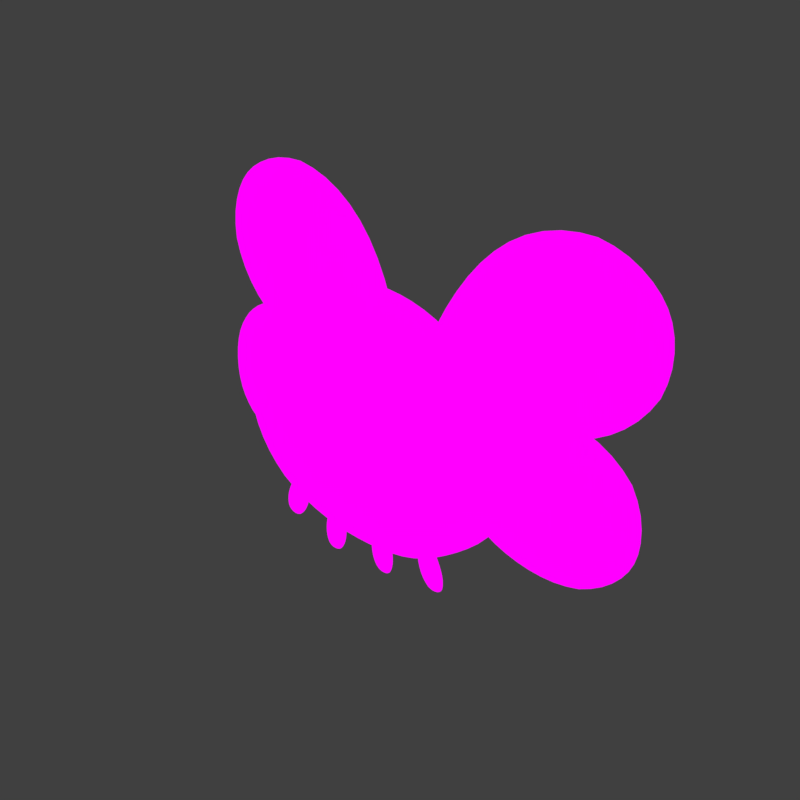 # Source: tinyfly.blend  (saved by Blender 2.78.0; exported with 4.5.12 LTS)
import bpy
from mathutils import Matrix  # noqa: F401  (used for matrix-valued properties, if any)

bpy.ops.wm.read_factory_settings(use_empty=True)
scene = bpy.context.scene
scene.name = 'Scene'

# ---- collections
col_collection_1 = bpy.data.collections.new('Collection 1'); scene.collection.children.link(col_collection_1)
col_collection_2 = bpy.data.collections.new('Collection 2'); scene.collection.children.link(col_collection_2)

# ---- images (referenced by path relative to the original .blend; pixels are not part of the script)
import os
ASSET_DIR = os.environ.get("B2B_ASSET_DIR", "")  # directory of the original .blend (textures are referenced by path, not embedded)
HERE = os.path.dirname(os.path.abspath(__file__))  # packed textures are extracted next to this script under _unpacked/

def load_image(name, relpath, width, height, colorspace="sRGB"):
    """Load a texture the original file referenced (path relative to the .blend, or extracted next to this script)."""
    p = next((c for c in (os.path.join(HERE, relpath), os.path.join(ASSET_DIR, relpath)) if relpath and os.path.exists(c)), "")
    if p:
        img = bpy.data.images.load(p, check_existing=True)
        img.name = name
    else:  # same state as the original file: an image datablock whose file is absent (Cycles renders it pink)
        img = bpy.data.images.new(name, width, height)
        img.source = "FILE"
        img.filepath = "//" + (relpath or name)
    img.colorspace_settings.name = colorspace
    return img
img_tinyfly_base_png = load_image('tinyfly_base.png', 'tinyfly_base.png', 1024, 1024, 'sRGB')

# ---- materials (node trees are filled in below, after node groups)
mat_material = bpy.data.materials.new('Material')
mat_material.alpha_threshold = 0.0
mat_material.roughness = 0.5

# ---- material node trees
mat_material.use_nodes = True; mat_material.node_tree.nodes.clear()
_N = mat_material.node_tree.nodes; _L = mat_material.node_tree.links
n0 = _N.new('ShaderNodeOutputMaterial'); n0.name = 'Material Output'; n0.location = (368, 210)
n1 = _N.new('ShaderNodeMixShader'); n1.name = 'Mix Shader'; n1.location = (206, 199)
n2 = _N.new('ShaderNodeEmission'); n2.name = 'Emission'; n2.location = (55, 298)
n3 = _N.new('ShaderNodeTexImage'); n3.name = 'Image Texture'; n3.location = (-147, 241)
n3.width = 140
n3.image = img_tinyfly_base_png
n4 = _N.new('ShaderNodeBsdfTransparent'); n4.name = 'Transparent BSDF'; n4.location = (40, 86)
_L.new(n3.outputs[1], n1.inputs[0])
_L.new(n3.outputs[0], n2.inputs[0])
_L.new(n2.outputs[0], n1.inputs[2])
_L.new(n1.outputs[0], n0.inputs[0])
_L.new(n4.outputs[0], n1.inputs[1])
n0.is_active_output = True

# ---- world
world_world = bpy.data.worlds.new('World'); scene.world = world_world
world_world.color = (0.05088, 0.05088, 0.05088)
world_world.use_sun_shadow = False
world_world.sun_shadow_jitter_overblur = 0.0
world_world.cycles.sampling_method = 'MANUAL'

# ---- meshes
me_plane = bpy.data.meshes.new('Plane')
me_plane.from_pydata([(-2.057, 0.08, 1.114), (2.074, 0.08, 1.236), (-1.798, 0.08, 5.106), (2.027, 0.08, 5.115), (-2.522, 0.08, 4.247), (-2.72, 0.08, 2.047), (-0.931, 0.08, 0.6352), (1.154, 0.08, 0.6353), (2.914, 0.08, 1.961), (2.782, 0.08, 4.2), (1.048, 0.08, 5.557), (-0.8061, 0.08, 5.567), (-1.204, 0.08, 1.822), (-1.136, 0.08, 4.304), (1.35, 0.08, 1.812), (1.324, 0.08, 4.316), (-2.853, 0.08, 3.173), (3.091, 0.08, 3.105), (-1.341, 0.08, 3.08), (1.477, 0.08, 3.087), (0.105, 0.08, 0.5337), (0.1661, 0.08, 5.618), (0.08685, 0.08, 1.712), (0.09473, 0.08, 4.385), (0.0702, 0.08, 3.071), (0.3014, 0.07148, 2.257), (2.406, 0.07148, 2.257), (0.3014, 0.07148, 4.362), (2.406, 0.07148, 4.362), (-0.02693, 0.07148, 3.769), (-0.02693, 0.07148, 2.849), (0.8936, 0.07148, 1.928), (1.814, 0.07148, 1.928), (2.735, 0.07148, 2.849), (2.735, 0.07148, 3.769), (1.814, 0.07148, 4.69), (0.8936, 0.07148, 4.69), (0.7711, 0.07148, 2.726), (0.7711, 0.07148, 3.892), (1.937, 0.07148, 2.726), (1.937, 0.07148, 3.892), (-2.786, 0.07149, 2.282), (-0.8244, 0.07149, 2.282), (-2.693, 0.07149, 4.341), (-0.8244, 0.07149, 4.387), (-3.046, 0.07149, 3.779), (-3.092, 0.07149, 2.874), (-2.234, 0.07149, 1.954), (-1.376, 0.07149, 1.954), (-0.5184, 0.07149, 2.874), (-0.5184, 0.07149, 3.795), (-1.376, 0.07149, 4.715), (-2.188, 0.07149, 4.7), (-2.348, 0.07149, 2.752), (-2.348, 0.07149, 3.917), (-1.262, 0.07149, 2.752), (-1.262, 0.07149, 3.917), (-1.927, 0.07, 0.554), (-1.611, 0.07, 0.4622), (-1.593, 0.07, 1.471), (-1.279, 0.07, 1.358), (-1.73, 0.07, 1.234), (-1.913, 0.07, 0.8812), (-1.403, 0.07, 0.7169), (-1.319, 0.07, 1.093), (-1.788, 0.07, 0.4646), (-1.412, 0.07, 1.48), (-1.671, 0.07, 0.7689), (-1.524, 0.07, 1.163), (1.862, 0.1, 2.478), (4.411, 0.1, 1.512), (2.189, 0.1, 4.167), (5.185, 0.1, 3.8), (2.548, 0.1, 1.803), (3.446, 0.1, 1.478), (4.261, 0.1, 4.404), (3.21, 0.1, 4.486), (1.665, 0.1, 3.73), (1.549, 0.1, 3.377), (5.146, 0.1, 2.107), (5.374, 0.1, 2.799), (2.642, 0.1, 2.69), (3.031, 0.1, 3.795), (4.056, 0.1, 2.224), (4.45, 0.1, 3.412), (2.245, 0.09, 3.695), (5.462, 0.09, 5.178), (1.327, 0.09, 4.867), (4.257, 0.09, 7.322), (3.707, 0.09, 3.983), (4.696, 0.09, 4.315), (3.02, 0.09, 7.103), (2.073, 0.09, 6.233), (1.315, 0.09, 4.277), (1.48, 0.09, 4.0), (5.51, 0.09, 6.183), (5.137, 0.09, 6.808), (2.925, 0.09, 4.586), (2.418, 0.09, 5.344), (4.556, 0.09, 5.295), (3.848, 0.09, 6.443), (-0.2754, 0.09, 3.389), (-2.991, 0.09, 5.665), (0.9183, 0.09, 4.279), (-1.265, 0.09, 7.418), (-1.61, 0.09, 4.051), (-2.478, 0.09, 4.63), (-0.1289, 0.09, 6.881), (0.5567, 0.09, 5.793), (0.775, 0.09, 3.707), (0.5433, 0.09, 3.483), (-2.773, 0.09, 6.647), (-2.249, 0.09, 7.152), (-0.697, 0.09, 4.428), (-0.009822, 0.09, 5.026), (-2.086, 0.09, 5.539), (-1.102, 0.09, 6.461), (-0.894, 0.07, 0.1583), (-0.5651, 0.07, 0.1454), (-0.7906, 0.07, 1.129), (-0.4589, 0.07, 1.095), (-0.8668, 0.07, 0.8658), (-0.9588, 0.07, 0.4794), (-0.4245, 0.07, 0.4428), (-0.4334, 0.07, 0.828), (-0.7369, 0.07, 0.1052), (-0.6174, 0.07, 1.181), (-0.6968, 0.07, 0.4287), (-0.6501, 0.07, 0.8469), (1.793, 0.07, 0.3188), (1.472, 0.07, 0.2432), (1.505, 0.07, 1.251), (1.186, 0.07, 1.154), (1.63, 0.07, 1.008), (1.795, 0.07, 0.6464), (1.277, 0.07, 0.5081), (1.212, 0.07, 0.8879), (1.649, 0.07, 0.2366), (1.325, 0.07, 1.27), (1.547, 0.07, 0.5464), (1.421, 0.07, 0.9479), (0.6131, 0.07, 0.1427), (0.284, 0.07, 0.1463), (0.5584, 0.07, 1.117), (0.2255, 0.07, 1.1), (0.6214, 0.07, 0.8507), (0.694, 0.07, 0.4601), (0.1585, 0.07, 0.4503), (0.1866, 0.07, 0.8346), (0.4536, 0.07, 0.09756), (0.3881, 0.07, 1.178), (0.4297, 0.07, 0.4226), (0.404, 0.07, 0.8427)], [], [(15, 9, 3, 10), (4, 13, 11, 2), (23, 15, 10, 21), (0, 6, 12, 5), (16, 18, 13, 4), (20, 7, 14, 22), (24, 19, 15, 23), (7, 1, 8, 14), (19, 17, 9, 15), (14, 8, 17, 19), (22, 14, 19, 24), (5, 12, 18, 16), (12, 22, 24, 18), (18, 24, 23, 13), (6, 20, 22, 12), (13, 23, 21, 11), (40, 34, 28, 35), (29, 38, 36, 27), (38, 40, 35, 36), (25, 31, 37, 30), (30, 37, 38, 29), (31, 32, 39, 37), (37, 39, 40, 38), (32, 26, 33, 39), (39, 33, 34, 40), (56, 50, 44, 51), (45, 54, 52, 43), (54, 56, 51, 52), (41, 47, 53, 46), (46, 53, 54, 45), (47, 48, 55, 53), (53, 55, 56, 54), (48, 42, 49, 55), (55, 49, 50, 56), (68, 64, 60, 66), (65, 58, 63, 67), (67, 63, 64, 68), (62, 67, 68, 61), (57, 65, 67, 62), (61, 68, 66, 59), (84, 80, 72, 75), (77, 82, 76, 71), (82, 84, 75, 76), (73, 74, 83, 81), (81, 83, 84, 82), (69, 73, 81, 78), (78, 81, 82, 77), (74, 70, 79, 83), (83, 79, 80, 84), (100, 96, 88, 91), (93, 98, 92, 87), (98, 100, 91, 92), (89, 90, 99, 97), (97, 99, 100, 98), (85, 89, 97, 94), (94, 97, 98, 93), (90, 86, 95, 99), (99, 95, 96, 100), (116, 107, 104, 112), (109, 103, 108, 114), (114, 108, 107, 116), (105, 113, 115, 106), (113, 114, 116, 115), (101, 110, 113, 105), (110, 109, 114, 113), (106, 115, 111, 102), (115, 116, 112, 111), (128, 124, 120, 126), (125, 118, 123, 127), (127, 123, 124, 128), (122, 127, 128, 121), (117, 125, 127, 122), (121, 128, 126, 119), (140, 138, 132, 136), (137, 139, 135, 130), (139, 140, 136, 135), (134, 133, 140, 139), (129, 134, 139, 137), (133, 131, 138, 140), (152, 150, 144, 148), (149, 151, 147, 142), (151, 152, 148, 147), (146, 145, 152, 151), (141, 146, 151, 149), (145, 143, 150, 152)])
_uv = me_plane.uv_layers.new(name='UVMap')
_uv.uv.foreach_set('vector', [0.4564, 0.3988, 0.5656, 0.3875, 0.5094, 0.4603, 0.4287, 0.5001, 0.1075, 0.3915, 0.2096, 0.3976, 0.2426, 0.501, 0.1606, 0.4594, 0.333, 0.4057, 0.4564, 0.3988, 0.4287, 0.5001, 0.3371, 0.5139, 0.1564, 0.09611, 0.227, 0.07289, 0.2027, 0.1486, 0.08179, 0.1707, 0.07067, 0.2837, 0.189, 0.2747, 0.2096, 0.3976, 0.1075, 0.3915, 0.3317, 0.05573, 0.4362, 0.0729, 0.459, 0.1475, 0.3322, 0.1376, 0.3306, 0.2738, 0.4717, 0.2755, 0.4564, 0.3988, 0.333, 0.4057, 0.4362, 0.0729, 0.5141, 0.09611, 0.5847, 0.163, 0.459, 0.1475, 0.4717, 0.2755, 0.6003, 0.2777, 0.5656, 0.3875, 0.4564, 0.3988, 0.459, 0.1475, 0.5847, 0.163, 0.6003, 0.2777, 0.4717, 0.2755, 0.3322, 0.1376, 0.459, 0.1475, 0.4717, 0.2755, 0.3306, 0.2738, 0.08179, 0.1707, 0.2027, 0.1486, 0.189, 0.2747, 0.07067, 0.2837, 0.2027, 0.1486, 0.3322, 0.1376, 0.3306, 0.2738, 0.189, 0.2747, 0.189, 0.2747, 0.3306, 0.2738, 0.333, 0.4057, 0.2096, 0.3976, 0.227, 0.07289, 0.3317, 0.05573, 0.3322, 0.1376, 0.2027, 0.1486, 0.2096, 0.3976, 0.333, 0.4057, 0.3371, 0.5139, 0.2426, 0.501, 0.5292, 0.8579, 0.6093, 0.8456, 0.5763, 0.9051, 0.5169, 0.938, 0.3322, 0.8456, 0.4123, 0.8579, 0.4246, 0.938, 0.3651, 0.9051, 0.4123, 0.8579, 0.5292, 0.8579, 0.5169, 0.938, 0.4246, 0.938, 0.3651, 0.6939, 0.4246, 0.6609, 0.4123, 0.741, 0.3322, 0.7533, 0.3322, 0.7533, 0.4123, 0.741, 0.4123, 0.8579, 0.3322, 0.8456, 0.4246, 0.6609, 0.5169, 0.6609, 0.5292, 0.741, 0.4123, 0.741, 0.4123, 0.741, 0.5292, 0.741, 0.5292, 0.8579, 0.4123, 0.8579, 0.5169, 0.6609, 0.5763, 0.6939, 0.6093, 0.7533, 0.5292, 0.741, 0.5292, 0.741, 0.6093, 0.7533, 0.6093, 0.8456, 0.5292, 0.8579, 0.2287, 0.8641, 0.3033, 0.8518, 0.2726, 0.9113, 0.2172, 0.9442, 0.04976, 0.8503, 0.1197, 0.8641, 0.1358, 0.9427, 0.08511, 0.9066, 0.1197, 0.8641, 0.2287, 0.8641, 0.2172, 0.9442, 0.1358, 0.9427, 0.0758, 0.7001, 0.1312, 0.6671, 0.1197, 0.7472, 0.0451, 0.7595, 0.0451, 0.7595, 0.1197, 0.7472, 0.1197, 0.8641, 0.04976, 0.8503, 0.1312, 0.6671, 0.2172, 0.6671, 0.2287, 0.7472, 0.1197, 0.7472, 0.1197, 0.7472, 0.2287, 0.7472, 0.2287, 0.8641, 0.1197, 0.8641, 0.2172, 0.6671, 0.2726, 0.7001, 0.3033, 0.7595, 0.2287, 0.7472, 0.2287, 0.7472, 0.3033, 0.7595, 0.3033, 0.8518, 0.2287, 0.8641, 0.7254, 0.2095, 0.7465, 0.204, 0.7484, 0.2308, 0.7341, 0.242, 0.7046, 0.1375, 0.7222, 0.1386, 0.741, 0.1657, 0.7139, 0.1688, 0.7139, 0.1688, 0.741, 0.1657, 0.7465, 0.204, 0.7254, 0.2095, 0.6888, 0.1782, 0.7139, 0.1688, 0.7254, 0.2095, 0.7042, 0.2149, 0.6899, 0.1453, 0.7046, 0.1375, 0.7139, 0.1688, 0.6888, 0.1782, 0.7042, 0.2149, 0.7254, 0.2095, 0.7341, 0.242, 0.7161, 0.2396, 0.916, 0.4824, 0.9939, 0.4576, 0.96, 0.5378, 0.867, 0.571, 0.6407, 0.4254, 0.7689, 0.4744, 0.7642, 0.5458, 0.6769, 0.4834, 0.7689, 0.4744, 0.916, 0.4824, 0.867, 0.571, 0.7642, 0.5458, 0.7853, 0.2694, 0.8811, 0.2666, 0.9158, 0.3568, 0.7664, 0.3569, 0.7664, 0.3569, 0.9158, 0.3568, 0.916, 0.4824, 0.7689, 0.4744, 0.6987, 0.3122, 0.7853, 0.2694, 0.7664, 0.3569, 0.6407, 0.388, 0.6407, 0.388, 0.7664, 0.3569, 0.7689, 0.4744, 0.6407, 0.4254, 0.8811, 0.2666, 0.9581, 0.3017, 0.9939, 0.3845, 0.9158, 0.3568, 0.9158, 0.3568, 0.9939, 0.3845, 0.9939, 0.4576, 0.916, 0.4824, 0.7977, 0.8739, 0.9128, 0.9432, 0.8141, 0.9698, 0.7001, 0.916, 0.6094, 0.5975, 0.6881, 0.7299, 0.6313, 0.8068, 0.595, 0.6549, 0.6881, 0.7299, 0.7977, 0.8739, 0.7001, 0.916, 0.6313, 0.8068, 0.8487, 0.632, 0.9357, 0.6901, 0.8964, 0.7813, 0.7571, 0.6698, 0.7571, 0.6698, 0.8964, 0.7813, 0.7977, 0.8739, 0.6881, 0.7299, 0.7148, 0.5657, 0.8487, 0.632, 0.7571, 0.6698, 0.6326, 0.5751, 0.6326, 0.5751, 0.7571, 0.6698, 0.6881, 0.7299, 0.6094, 0.5975, 0.9357, 0.6901, 0.9872, 0.7939, 0.9654, 0.8925, 0.8964, 0.7813, 0.8964, 0.7813, 0.9654, 0.8925, 0.9128, 0.9432, 0.7977, 0.8739, 0.7977, 0.8739, 0.7001, 0.916, 0.8141, 0.9698, 0.9128, 0.9432, 0.6094, 0.5975, 0.595, 0.6549, 0.6313, 0.8068, 0.6881, 0.7299, 0.6881, 0.7299, 0.6313, 0.8068, 0.7001, 0.916, 0.7977, 0.8739, 0.8487, 0.632, 0.7571, 0.6698, 0.8964, 0.7813, 0.9357, 0.6901, 0.7571, 0.6698, 0.6881, 0.7299, 0.7977, 0.8739, 0.8964, 0.7813, 0.7148, 0.5657, 0.6326, 0.5751, 0.7571, 0.6698, 0.8487, 0.632, 0.6326, 0.5751, 0.6094, 0.5975, 0.6881, 0.7299, 0.7571, 0.6698, 0.9357, 0.6901, 0.8964, 0.7813, 0.9654, 0.8925, 0.9872, 0.7939, 0.8964, 0.7813, 0.7977, 0.8739, 0.9128, 0.9432, 0.9654, 0.8925, 0.7254, 0.2095, 0.7465, 0.204, 0.7484, 0.2308, 0.7341, 0.242, 0.7046, 0.1375, 0.7222, 0.1386, 0.741, 0.1657, 0.7139, 0.1688, 0.7139, 0.1688, 0.741, 0.1657, 0.7465, 0.204, 0.7254, 0.2095, 0.6888, 0.1782, 0.7139, 0.1688, 0.7254, 0.2095, 0.7042, 0.2149, 0.6899, 0.1453, 0.7046, 0.1375, 0.7139, 0.1688, 0.6888, 0.1782, 0.7042, 0.2149, 0.7254, 0.2095, 0.7341, 0.242, 0.7161, 0.2396, 0.7254, 0.2095, 0.7341, 0.242, 0.7484, 0.2308, 0.7465, 0.204, 0.7046, 0.1375, 0.7139, 0.1688, 0.741, 0.1657, 0.7222, 0.1386, 0.7139, 0.1688, 0.7254, 0.2095, 0.7465, 0.204, 0.741, 0.1657, 0.6888, 0.1782, 0.7042, 0.2149, 0.7254, 0.2095, 0.7139, 0.1688, 0.6899, 0.1453, 0.6888, 0.1782, 0.7139, 0.1688, 0.7046, 0.1375, 0.7042, 0.2149, 0.7161, 0.2396, 0.7341, 0.242, 0.7254, 0.2095, 0.7254, 0.2095, 0.7341, 0.242, 0.7484, 0.2308, 0.7465, 0.204, 0.7046, 0.1375, 0.7139, 0.1688, 0.741, 0.1657, 0.7222, 0.1386, 0.7139, 0.1688, 0.7254, 0.2095, 0.7465, 0.204, 0.741, 0.1657, 0.6888, 0.1782, 0.7042, 0.2149, 0.7254, 0.2095, 0.7139, 0.1688, 0.6899, 0.1453, 0.6888, 0.1782, 0.7139, 0.1688, 0.7046, 0.1375, 0.7042, 0.2149, 0.7161, 0.2396, 0.7341, 0.242, 0.7254, 0.2095])
me_plane.materials.append(mat_material)
me_plane.use_remesh_preserve_volume = False
me_plane.use_remesh_preserve_attributes = False
me_plane.use_mirror_vertex_groups = False
me_plane.update()
arm_armature = bpy.data.armatures.new('Armature')  # bones are not reproduced

# ---- objects
ob_tinyfly = bpy.data.objects.new('TinyFly', me_plane)
ob_armature = bpy.data.objects.new('Armature', arm_armature)

# ---- transforms, parenting, visibility, modifiers, constraints
ob_tinyfly.parent = ob_armature
ob_tinyfly.location = (0.0, 0.0, 0.0)
ob_tinyfly.lineart.crease_threshold = 0.0
_vg = ob_tinyfly.vertex_groups.new(name='body_side_L')
for _i, _w in zip([0, 1, 2, 3, 4, 5, 6, 7, 8, 9, 10, 11, 12, 13, 14, 15, 16, 17, 18, 19, 20, 21, 22, 23, 24], [0.8526, 0.101, 0.3108, 0.05553, 0.4177, 0.7708, 0.648, 0.1514, 0.06675, 0.0584, 0.05655, 0.2089, 0.8546, 0.2938, 0.05754, 0.06209, 0.6135, 0.06276, 0.5991, 0.07914, 0.3478, 0.07692, 0.3255, 0.09556, 0.2522]): _vg.add([_i], _w, 'REPLACE')
_vg = ob_tinyfly.vertex_groups.new(name='body_side_R')
for _i, _w in zip([0, 1, 2, 3, 4, 5, 6, 7, 8, 9, 10, 11, 12, 13, 14, 15, 16, 17, 18, 19, 20, 21, 22, 23, 24], [0.07815, 0.7895, 0.0601, 0.2589, 0.06401, 0.06285, 0.2807, 0.7698, 0.789, 0.4441, 0.1217, 0.05669, 0.0832, 0.07118, 0.8796, 0.2603, 0.067, 0.6485, 0.09929, 0.6177, 0.5612, 0.05651, 0.5346, 0.09618, 0.291]): _vg.add([_i], _w, 'REPLACE')
_vg = ob_tinyfly.vertex_groups.new(name='body_top')
for _i, _w in zip([0, 1, 2, 3, 4, 5, 6, 7, 8, 9, 10, 11, 12, 13, 14, 15, 16, 17, 18, 19, 20, 21, 22, 23, 24], [0.06845, 0.09674, 0.6263, 0.6456, 0.5158, 0.1652, 0.06929, 0.07267, 0.1248, 0.4037, 0.8076, 0.7312, 0.06144, 0.6321, 0.0589, 0.6552, 0.3177, 0.2451, 0.2994, 0.2856, 0.08718, 0.8617, 0.1369, 0.803, 0.4506]): _vg.add([_i], _w, 'REPLACE')
_vg = ob_tinyfly.vertex_groups.new(name='eye_center_L')
for _i, _w in zip([41, 43, 44, 45, 46, 47, 50, 51, 52, 53, 54, 56], [0.02144, 0.2803, 0.08795, 0.3308, 0.1107, 0.0003112, 0.06769, 0.1003, 0.2354, 0.03694, 0.4697, 0.1136]): _vg.add([_i], _w, 'REPLACE')
_vg = ob_tinyfly.vertex_groups.new(name='eye_corner_L_L')
for _i, _w in zip([41, 42, 43, 44, 45, 46, 47, 48, 49, 50, 51, 52, 53, 54, 55, 56], [0.8328, 0.148, 0.2322, 0.06829, 0.3217, 0.7329, 0.6444, 0.2316, 0.08996, 0.07566, 0.0683, 0.1505, 0.8285, 0.2061, 0.1066, 0.07832]): _vg.add([_i], _w, 'REPLACE')
_vg = ob_tinyfly.vertex_groups.new(name='eye_corner_R_L')
for _i, _w in zip([41, 42, 43, 44, 45, 46, 47, 48, 49, 50, 51, 52, 53, 54, 55, 56], [0.09912, 0.7594, 0.06158, 0.248, 0.06151, 0.05991, 0.2976, 0.7046, 0.7694, 0.4844, 0.1074, 0.06214, 0.09578, 0.06987, 0.8187, 0.2508]): _vg.add([_i], _w, 'REPLACE')
_vg = ob_tinyfly.vertex_groups.new(name='eye_top_L')
for _i, _w in zip([41, 42, 43, 44, 45, 46, 47, 48, 49, 50, 51, 52, 53, 54, 55, 56], [0.01478, 0.07433, 0.426, 0.5958, 0.286, 0.09652, 0.01569, 0.04534, 0.1167, 0.3723, 0.7241, 0.552, 0.01456, 0.2543, 0.0591, 0.5573]): _vg.add([_i], _w, 'REPLACE')
_vg = ob_tinyfly.vertex_groups.new(name='eye_center_R')
for _i, _w in zip([26, 27, 28, 29, 32, 33, 34, 35, 36, 38, 39, 40], [0.03715, 0.06284, 0.2339, 0.05475, 0.008419, 0.06462, 0.197, 0.1606, 0.07203, 0.07918, 0.02748, 0.38]): _vg.add([_i], _w, 'REPLACE')
_vg = ob_tinyfly.vertex_groups.new(name='eye_corner_L_R')
for _i, _w in zip([25, 26, 27, 28, 29, 30, 31, 32, 33, 34, 35, 36, 37, 38, 39, 40], [0.8488, 0.1526, 0.3013, 0.08304, 0.4309, 0.7598, 0.6697, 0.2386, 0.09007, 0.08222, 0.09251, 0.1769, 0.8506, 0.2586, 0.1057, 0.08962]): _vg.add([_i], _w, 'REPLACE')
_vg = ob_tinyfly.vertex_groups.new(name='eye_corner_R_R')
for _i, _w in zip([25, 26, 27, 28, 29, 30, 31, 32, 33, 34, 35, 36, 37, 38, 39, 40], [0.08774, 0.7568, 0.0657, 0.2901, 0.06378, 0.05767, 0.2768, 0.6975, 0.7788, 0.5143, 0.1452, 0.06878, 0.08361, 0.07525, 0.8208, 0.2665]): _vg.add([_i], _w, 'REPLACE')
_vg = ob_tinyfly.vertex_groups.new(name='eye_top_R')
for _i, _w in zip([25, 26, 27, 28, 29, 30, 31, 32, 33, 34, 35, 36, 37, 38, 39, 40], [0.05369, 0.04402, 0.5702, 0.393, 0.4506, 0.1614, 0.02734, 0.0194, 0.06653, 0.2065, 0.6017, 0.6823, 0.05548, 0.587, 0.01932, 0.2639]): _vg.add([_i], _w, 'REPLACE')
_vg = ob_tinyfly.vertex_groups.new(name='leg_3_root')
for _i, _w in zip([117, 118, 119, 120, 121, 122, 123, 124, 126, 128], [0.004261, 0.05651, 0.9512, 0.9591, 0.858, 0.1941, 0.1898, 0.8236, 0.9946, 0.9899]): _vg.add([_i], _w, 'REPLACE')
_vg = ob_tinyfly.vertex_groups.new(name='leg_3_tip')
for _i, _w in zip([117, 118, 119, 120, 121, 122, 123, 124, 125, 127], [0.9729, 0.9435, 0.04768, 0.03181, 0.142, 0.8059, 0.8102, 0.1764, 0.999, 0.9962]): _vg.add([_i], _w, 'REPLACE')
_vg = ob_tinyfly.vertex_groups.new(name='leg_4_root')
for _i, _w in zip([57, 58, 59, 60, 61, 62, 63, 64, 66, 68], [0.003526, 0.05572, 0.9519, 0.9639, 0.8571, 0.1949, 0.1891, 0.8297, 0.9984, 0.9959]): _vg.add([_i], _w, 'REPLACE')
_vg = ob_tinyfly.vertex_groups.new(name='leg_4_tip')
for _i, _w in zip([57, 58, 59, 60, 61, 62, 63, 64, 65, 67], [0.9732, 0.9443, 0.04621, 0.02217, 0.1429, 0.8051, 0.8109, 0.1703, 0.9998, 0.9979]): _vg.add([_i], _w, 'REPLACE')
_vg = ob_tinyfly.vertex_groups.new(name='leg_2_root')
for _i, _w in zip([141, 142, 143, 144, 145, 146, 147, 148, 150, 152], [0.004436, 0.06562, 0.9523, 0.9646, 0.8573, 0.1917, 0.2003, 0.8297, 0.9996, 0.9933]): _vg.add([_i], _w, 'REPLACE')
_vg = ob_tinyfly.vertex_groups.new(name='leg_2_tip')
for _i, _w in zip([141, 142, 143, 144, 145, 146, 147, 148, 149, 151], [0.9728, 0.9344, 0.0455, 0.02072, 0.1427, 0.8083, 0.7997, 0.1703, 0.9916, 0.9861]): _vg.add([_i], _w, 'REPLACE')
_vg = ob_tinyfly.vertex_groups.new(name='leg_1_root')
for _i, _w in zip([129, 130, 131, 132, 133, 134, 135, 136, 138, 139, 140], [0.006043, 0.07857, 0.9524, 0.9603, 0.8584, 0.1896, 0.2135, 0.823, 0.9977, 0.01629, 0.9822]): _vg.add([_i], _w, 'REPLACE')
_vg = ob_tinyfly.vertex_groups.new(name='leg_1_tip')
for _i, _w in zip([129, 130, 131, 132, 133, 134, 135, 136, 137, 139], [0.972, 0.9214, 0.04516, 0.02935, 0.1416, 0.8104, 0.7865, 0.177, 0.9791, 0.9669]): _vg.add([_i], _w, 'REPLACE')
_vg = ob_tinyfly.vertex_groups.new(name='wing_lower_root')
for _i, _w in zip([3, 9, 17, 69, 70, 71, 72, 73, 74, 75, 76, 77, 78, 79, 80, 81, 82, 83, 84], [0.03009, 0.09386, 0.03731, 0.9009, 0.2077, 0.8825, 0.142, 0.6501, 0.3316, 0.4128, 0.7841, 0.9426, 0.9787, 0.09237, 0.01206, 0.8832, 0.8331, 0.1766, 0.1522]): _vg.add([_i], _w, 'REPLACE')
_vg = ob_tinyfly.vertex_groups.new(name='wing_lower_tip')
for _i, _w in zip([69, 70, 71, 72, 73, 74, 75, 76, 77, 79, 80, 81, 82, 83, 84], [0.09909, 0.7923, 0.1175, 0.858, 0.3499, 0.6684, 0.5872, 0.2159, 0.05739, 0.9076, 0.969, 0.1168, 0.1669, 0.8234, 0.8478]): _vg.add([_i], _w, 'REPLACE')
_vg = ob_tinyfly.vertex_groups.new(name='wing_upper_root_R')
for _i, _w in zip([85, 86, 87, 88, 89, 90, 91, 92, 93, 94, 95, 96, 97, 98, 99, 100, 103], [0.9701, 0.1642, 0.9291, 0.1148, 0.6417, 0.2898, 0.3984, 0.7897, 0.9771, 0.9885, 0.06251, 0.009761, 0.9222, 0.9141, 0.1552, 0.1533, 0.02936]): _vg.add([_i], _w, 'REPLACE')
_vg = ob_tinyfly.vertex_groups.new(name='wing_upper_tip_R')
for _i, _w in zip([85, 86, 87, 88, 89, 90, 91, 92, 95, 96, 97, 98, 99, 100], [0.009748, 0.8358, 0.07087, 0.8852, 0.3583, 0.7102, 0.6016, 0.2103, 0.9375, 0.9701, 0.07782, 0.08593, 0.8448, 0.8467]): _vg.add([_i], _w, 'REPLACE')
_vg = ob_tinyfly.vertex_groups.new(name='wing_upper_root_L')
for _i, _w in zip([101, 102, 103, 104, 105, 106, 107, 108, 109, 110, 111, 112, 113, 114, 115, 116], [0.9707, 0.1486, 0.8986, 0.1336, 0.6377, 0.2742, 0.4041, 0.7723, 0.9755, 0.9887, 0.0455, 0.04677, 0.9248, 0.9091, 0.1337, 0.1741]): _vg.add([_i], _w, 'REPLACE')
_vg = ob_tinyfly.vertex_groups.new(name='wing_upper_tip_L')
for _i, _w in zip([101, 102, 103, 104, 105, 106, 107, 108, 111, 112, 113, 114, 115, 116], [0.003743, 0.851, 0.06168, 0.8637, 0.3616, 0.7253, 0.5839, 0.2034, 0.952, 0.9509, 0.07412, 0.08519, 0.8658, 0.823]): _vg.add([_i], _w, 'REPLACE')
_m = ob_tinyfly.modifiers.new('Subsurf', 'SUBSURF')
_m.uv_smooth = 'PRESERVE_CORNERS'
_m.quality = 2
_m.show_only_control_edges = False
_m = ob_tinyfly.modifiers.new('Armature', 'ARMATURE')
_m.object = ob_armature
ob_armature.location = (0.0, -0.1, 0.0)
ob_armature.show_in_front = True
ob_armature.lineart.crease_threshold = 0.0

# ---- collection membership
col_collection_1.objects.link(ob_tinyfly)
col_collection_2.objects.link(ob_armature)

# ---- scene / render settings (as saved in the file)
scene.frame_start = 0; scene.frame_end = 24; scene.frame_set(3)
scene.render.engine = 'CYCLES'
scene.render.resolution_x = 128
scene.render.resolution_y = 128
scene.render.dither_intensity = 0.0
scene.render.film_transparent = True
scene.cycles.use_denoising = False
scene.cycles.samples = 128
scene.cycles.sampling_pattern = 'TABULATED_SOBOL'
scene.cycles.light_sampling_threshold = 0.0
scene.cycles.use_adaptive_sampling = False
scene.cycles.use_light_tree = False
scene.cycles.blur_glossy = 0.0
scene.cycles.sample_clamp_indirect = 0.0
scene.view_settings.view_transform = 'Standard'
bpy.context.view_layer.update()

# ---- added for rendering (the .blend has no active camera): camera
cam_auto = bpy.data.cameras.new('AutoCamera')
cam_auto.lens = 50.0
cam_auto.sensor_width = 36.0
cam_auto.clip_end = 1000.0
ob_auto_camera = bpy.data.objects.new('AutoCamera', cam_auto)
scene.collection.objects.link(ob_auto_camera)
ob_auto_camera.location = (11.1363, -12.3943, 11.954)
ob_auto_camera.rotation_euler = (1.09748, -7.21219e-08, 0.694738)
scene.camera = ob_auto_camera
bpy.context.view_layer.update()
